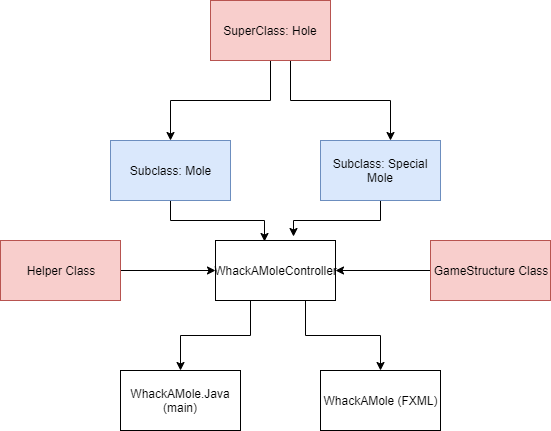

The diagram above was exported from draw.io. Its source (the exported page's mxGraphModel, read from the mxfile embedded in the PNG):
<mxGraphModel dx="1024" dy="517" grid="1" gridSize="10" guides="1" tooltips="1" connect="1" arrows="1" fold="1" page="1" pageScale="1" pageWidth="850" pageHeight="1100" math="0" shadow="0">
  <root>
    <mxCell id="0" />
    <mxCell id="1" parent="0" />
    <mxCell id="fsDd4iwuXyUqQ4s1Np77-8" value="" style="edgeStyle=orthogonalEdgeStyle;rounded=0;orthogonalLoop=1;jettySize=auto;html=1;" parent="1" source="fsDd4iwuXyUqQ4s1Np77-1" target="fsDd4iwuXyUqQ4s1Np77-6" edge="1">
      <mxGeometry relative="1" as="geometry">
        <Array as="points">
          <mxPoint x="430" y="150" />
          <mxPoint x="530" y="150" />
        </Array>
      </mxGeometry>
    </mxCell>
    <mxCell id="fsDd4iwuXyUqQ4s1Np77-21" value="" style="edgeStyle=orthogonalEdgeStyle;rounded=0;orthogonalLoop=1;jettySize=auto;html=1;" parent="1" source="fsDd4iwuXyUqQ4s1Np77-1" target="fsDd4iwuXyUqQ4s1Np77-5" edge="1">
      <mxGeometry relative="1" as="geometry">
        <mxPoint x="410" y="190" as="targetPoint" />
      </mxGeometry>
    </mxCell>
    <mxCell id="fsDd4iwuXyUqQ4s1Np77-1" value="SuperClass: Hole" style="rounded=0;whiteSpace=wrap;html=1;fillColor=#f8cecc;strokeColor=#b85450;" parent="1" vertex="1">
      <mxGeometry x="350" y="50" width="120" height="60" as="geometry" />
    </mxCell>
    <mxCell id="fsDd4iwuXyUqQ4s1Np77-24" style="edgeStyle=orthogonalEdgeStyle;rounded=0;orthogonalLoop=1;jettySize=auto;html=1;entryX=0.412;entryY=0.017;entryDx=0;entryDy=0;entryPerimeter=0;" parent="1" source="fsDd4iwuXyUqQ4s1Np77-5" target="fsDd4iwuXyUqQ4s1Np77-9" edge="1">
      <mxGeometry relative="1" as="geometry" />
    </mxCell>
    <mxCell id="fsDd4iwuXyUqQ4s1Np77-5" value="Subclass: Mole" style="rounded=0;whiteSpace=wrap;html=1;fillColor=#dae8fc;strokeColor=#6c8ebf;" parent="1" vertex="1">
      <mxGeometry x="250" y="190" width="120" height="60" as="geometry" />
    </mxCell>
    <mxCell id="fsDd4iwuXyUqQ4s1Np77-25" style="edgeStyle=orthogonalEdgeStyle;rounded=0;orthogonalLoop=1;jettySize=auto;html=1;entryX=0.652;entryY=-0.063;entryDx=0;entryDy=0;entryPerimeter=0;" parent="1" source="fsDd4iwuXyUqQ4s1Np77-6" target="fsDd4iwuXyUqQ4s1Np77-9" edge="1">
      <mxGeometry relative="1" as="geometry" />
    </mxCell>
    <mxCell id="fsDd4iwuXyUqQ4s1Np77-6" value="Subclass: Special Mole" style="rounded=0;whiteSpace=wrap;html=1;fillColor=#dae8fc;strokeColor=#6c8ebf;" parent="1" vertex="1">
      <mxGeometry x="460" y="190" width="120" height="60" as="geometry" />
    </mxCell>
    <mxCell id="fsDd4iwuXyUqQ4s1Np77-11" style="edgeStyle=orthogonalEdgeStyle;rounded=0;orthogonalLoop=1;jettySize=auto;html=1;entryX=0.5;entryY=0;entryDx=0;entryDy=0;" parent="1" source="fsDd4iwuXyUqQ4s1Np77-9" target="fsDd4iwuXyUqQ4s1Np77-10" edge="1">
      <mxGeometry relative="1" as="geometry">
        <Array as="points">
          <mxPoint x="390" y="385" />
          <mxPoint x="320" y="385" />
        </Array>
      </mxGeometry>
    </mxCell>
    <mxCell id="fsDd4iwuXyUqQ4s1Np77-23" style="edgeStyle=orthogonalEdgeStyle;rounded=0;orthogonalLoop=1;jettySize=auto;html=1;exitX=0.75;exitY=1;exitDx=0;exitDy=0;" parent="1" source="fsDd4iwuXyUqQ4s1Np77-9" target="fsDd4iwuXyUqQ4s1Np77-22" edge="1">
      <mxGeometry relative="1" as="geometry" />
    </mxCell>
    <mxCell id="fsDd4iwuXyUqQ4s1Np77-9" value="WhackAMoleController" style="rounded=0;whiteSpace=wrap;html=1;" parent="1" vertex="1">
      <mxGeometry x="355" y="290" width="120" height="60" as="geometry" />
    </mxCell>
    <mxCell id="fsDd4iwuXyUqQ4s1Np77-10" value="WhackAMole.Java&lt;br&gt;(main)" style="rounded=0;whiteSpace=wrap;html=1;" parent="1" vertex="1">
      <mxGeometry x="260" y="420" width="120" height="60" as="geometry" />
    </mxCell>
    <mxCell id="fsDd4iwuXyUqQ4s1Np77-18" style="edgeStyle=orthogonalEdgeStyle;rounded=0;orthogonalLoop=1;jettySize=auto;html=1;entryX=0;entryY=0.5;entryDx=0;entryDy=0;" parent="1" source="fsDd4iwuXyUqQ4s1Np77-12" target="fsDd4iwuXyUqQ4s1Np77-9" edge="1">
      <mxGeometry relative="1" as="geometry" />
    </mxCell>
    <mxCell id="fsDd4iwuXyUqQ4s1Np77-12" value="Helper Class" style="rounded=0;whiteSpace=wrap;html=1;fillColor=#f8cecc;strokeColor=#b85450;" parent="1" vertex="1">
      <mxGeometry x="140" y="290" width="120" height="60" as="geometry" />
    </mxCell>
    <mxCell id="fsDd4iwuXyUqQ4s1Np77-19" style="edgeStyle=orthogonalEdgeStyle;rounded=0;orthogonalLoop=1;jettySize=auto;html=1;entryX=1;entryY=0.5;entryDx=0;entryDy=0;" parent="1" source="fsDd4iwuXyUqQ4s1Np77-13" target="fsDd4iwuXyUqQ4s1Np77-9" edge="1">
      <mxGeometry relative="1" as="geometry" />
    </mxCell>
    <mxCell id="fsDd4iwuXyUqQ4s1Np77-13" value="GameStructure Class" style="rounded=0;whiteSpace=wrap;html=1;fillColor=#f8cecc;strokeColor=#b85450;" parent="1" vertex="1">
      <mxGeometry x="570" y="290" width="120" height="60" as="geometry" />
    </mxCell>
    <mxCell id="fsDd4iwuXyUqQ4s1Np77-22" value="WhackAMole (FXML)" style="rounded=0;whiteSpace=wrap;html=1;" parent="1" vertex="1">
      <mxGeometry x="460" y="420" width="120" height="60" as="geometry" />
    </mxCell>
  </root>
</mxGraphModel>